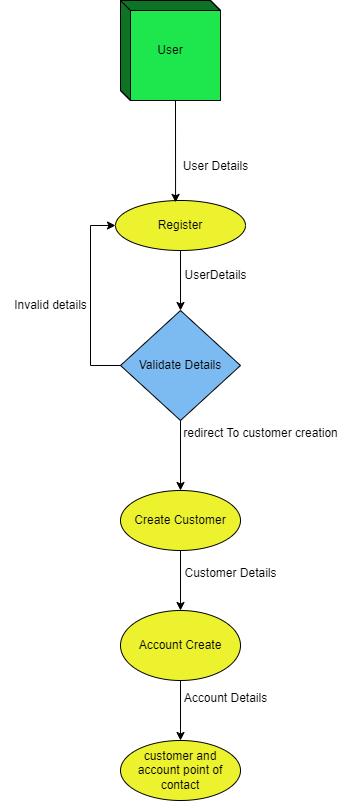

The diagram above was exported from draw.io. Its source (the exported page's mxGraphModel, read from the mxfile embedded in the PNG):
<mxGraphModel dx="1964" dy="508" grid="1" gridSize="10" guides="1" tooltips="1" connect="1" arrows="1" fold="1" page="1" pageScale="1" pageWidth="1100" pageHeight="850" background="none" math="0" shadow="0">
  <root>
    <mxCell id="0" />
    <mxCell id="1" parent="0" />
    <mxCell id="xEk_JCJGQo8ewUNIx79M-3" value="User" style="html=1;dashed=0;whiteSpace=wrap;shape=mxgraph.dfd.externalEntity;fillColor=#1EE64D;" parent="1" vertex="1">
      <mxGeometry x="-400" y="550" width="100" height="100" as="geometry" />
    </mxCell>
    <mxCell id="xEk_JCJGQo8ewUNIx79M-5" value="Register" style="shape=ellipse;html=1;dashed=0;whiteSpace=wrap;perimeter=ellipsePerimeter;fillColor=#ECF22E;" parent="1" vertex="1">
      <mxGeometry x="-405" y="750" width="130" height="50" as="geometry" />
    </mxCell>
    <mxCell id="xEk_JCJGQo8ewUNIx79M-6" value="" style="endArrow=classic;html=1;rounded=0;exitX=0;exitY=0;exitDx=55;exitDy=100;exitPerimeter=0;entryX=0.462;entryY=0.038;entryDx=0;entryDy=0;entryPerimeter=0;" parent="1" source="xEk_JCJGQo8ewUNIx79M-3" target="xEk_JCJGQo8ewUNIx79M-5" edge="1">
      <mxGeometry width="50" height="50" relative="1" as="geometry">
        <mxPoint x="-390" y="860" as="sourcePoint" />
        <mxPoint x="-340" y="760" as="targetPoint" />
      </mxGeometry>
    </mxCell>
    <mxCell id="xEk_JCJGQo8ewUNIx79M-7" value="User Details&lt;div&gt;&lt;br&gt;&lt;/div&gt;" style="text;html=1;align=center;verticalAlign=middle;resizable=0;points=[];autosize=1;strokeColor=none;fillColor=none;" parent="1" vertex="1">
      <mxGeometry x="-350" y="703" width="90" height="40" as="geometry" />
    </mxCell>
    <mxCell id="xEk_JCJGQo8ewUNIx79M-8" value="Validate Details" style="shape=rhombus;html=1;dashed=0;whiteSpace=wrap;perimeter=rhombusPerimeter;fillColor=#7BBBF2;" parent="1" vertex="1">
      <mxGeometry x="-400" y="860" width="120" height="110" as="geometry" />
    </mxCell>
    <mxCell id="xEk_JCJGQo8ewUNIx79M-9" value="" style="endArrow=classic;html=1;rounded=0;exitX=0.5;exitY=1;exitDx=0;exitDy=0;" parent="1" source="xEk_JCJGQo8ewUNIx79M-5" edge="1">
      <mxGeometry width="50" height="50" relative="1" as="geometry">
        <mxPoint x="-390" y="760" as="sourcePoint" />
        <mxPoint x="-340" y="860" as="targetPoint" />
      </mxGeometry>
    </mxCell>
    <mxCell id="xEk_JCJGQo8ewUNIx79M-10" value="UserDetails" style="text;html=1;align=center;verticalAlign=middle;resizable=0;points=[];autosize=1;strokeColor=none;fillColor=none;" parent="1" vertex="1">
      <mxGeometry x="-350" y="810" width="90" height="30" as="geometry" />
    </mxCell>
    <mxCell id="xEk_JCJGQo8ewUNIx79M-11" value="" style="endArrow=classic;html=1;rounded=0;exitX=0;exitY=0.5;exitDx=0;exitDy=0;entryX=0;entryY=0.5;entryDx=0;entryDy=0;" parent="1" source="xEk_JCJGQo8ewUNIx79M-8" target="xEk_JCJGQo8ewUNIx79M-5" edge="1">
      <mxGeometry width="50" height="50" relative="1" as="geometry">
        <mxPoint x="-390" y="760" as="sourcePoint" />
        <mxPoint x="-340" y="710" as="targetPoint" />
        <Array as="points">
          <mxPoint x="-430" y="915" />
          <mxPoint x="-430" y="775" />
        </Array>
      </mxGeometry>
    </mxCell>
    <mxCell id="xEk_JCJGQo8ewUNIx79M-12" value="Invalid details" style="text;html=1;align=center;verticalAlign=middle;resizable=0;points=[];autosize=1;strokeColor=none;fillColor=none;" parent="1" vertex="1">
      <mxGeometry x="-520" y="840" width="100" height="30" as="geometry" />
    </mxCell>
    <mxCell id="xEk_JCJGQo8ewUNIx79M-15" value="" style="endArrow=classic;html=1;rounded=0;exitX=0.5;exitY=1;exitDx=0;exitDy=0;" parent="1" source="xEk_JCJGQo8ewUNIx79M-8" edge="1">
      <mxGeometry width="50" height="50" relative="1" as="geometry">
        <mxPoint x="-390" y="960" as="sourcePoint" />
        <mxPoint x="-340" y="1040" as="targetPoint" />
      </mxGeometry>
    </mxCell>
    <mxCell id="xEk_JCJGQo8ewUNIx79M-16" value="redirect To customer creation&lt;div&gt;&lt;br&gt;&lt;/div&gt;" style="text;html=1;align=center;verticalAlign=middle;resizable=0;points=[];autosize=1;strokeColor=none;fillColor=none;" parent="1" vertex="1">
      <mxGeometry x="-350" y="970" width="180" height="40" as="geometry" />
    </mxCell>
    <mxCell id="xEk_JCJGQo8ewUNIx79M-17" value="Create Customer" style="shape=ellipse;html=1;dashed=0;whiteSpace=wrap;perimeter=ellipsePerimeter;fillColor=#ECF22E;" parent="1" vertex="1">
      <mxGeometry x="-400" y="1040" width="120" height="60" as="geometry" />
    </mxCell>
    <mxCell id="xEk_JCJGQo8ewUNIx79M-18" value="" style="endArrow=classic;html=1;rounded=0;exitX=0.5;exitY=1;exitDx=0;exitDy=0;" parent="1" source="xEk_JCJGQo8ewUNIx79M-17" edge="1">
      <mxGeometry width="50" height="50" relative="1" as="geometry">
        <mxPoint x="-390" y="1160" as="sourcePoint" />
        <mxPoint x="-340" y="1160" as="targetPoint" />
      </mxGeometry>
    </mxCell>
    <mxCell id="xEk_JCJGQo8ewUNIx79M-20" value="Account Create" style="shape=ellipse;html=1;dashed=0;whiteSpace=wrap;perimeter=ellipsePerimeter;fillColor=#ECF22E;" parent="1" vertex="1">
      <mxGeometry x="-400" y="1160" width="120" height="70" as="geometry" />
    </mxCell>
    <mxCell id="xEk_JCJGQo8ewUNIx79M-21" value="&lt;div&gt;Customer Details&lt;/div&gt;" style="text;html=1;align=center;verticalAlign=middle;resizable=0;points=[];autosize=1;strokeColor=none;fillColor=none;" parent="1" vertex="1">
      <mxGeometry x="-350" y="1108" width="120" height="30" as="geometry" />
    </mxCell>
    <mxCell id="xEk_JCJGQo8ewUNIx79M-22" value="" style="endArrow=classic;html=1;rounded=0;exitX=0.5;exitY=1;exitDx=0;exitDy=0;" parent="1" source="xEk_JCJGQo8ewUNIx79M-20" edge="1">
      <mxGeometry width="50" height="50" relative="1" as="geometry">
        <mxPoint x="-250" y="1260" as="sourcePoint" />
        <mxPoint x="-340" y="1290" as="targetPoint" />
      </mxGeometry>
    </mxCell>
    <mxCell id="xEk_JCJGQo8ewUNIx79M-23" value="Account Details&lt;div&gt;&lt;br&gt;&lt;/div&gt;" style="text;html=1;align=center;verticalAlign=middle;resizable=0;points=[];autosize=1;strokeColor=none;fillColor=none;" parent="1" vertex="1">
      <mxGeometry x="-350" y="1235" width="110" height="40" as="geometry" />
    </mxCell>
    <mxCell id="xEk_JCJGQo8ewUNIx79M-24" value="customer and account point of contact" style="shape=ellipse;html=1;dashed=0;whiteSpace=wrap;perimeter=ellipsePerimeter;fillColor=#ECF22E;" parent="1" vertex="1">
      <mxGeometry x="-400" y="1290" width="120" height="60" as="geometry" />
    </mxCell>
  </root>
</mxGraphModel>